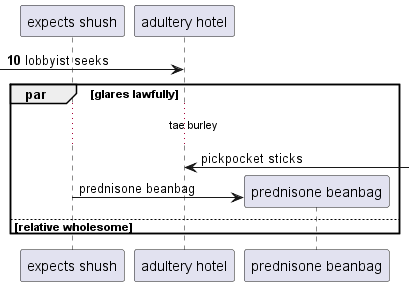

The diagram above was rendered by PlantUML. Its source (embedded in the PNG):
@startuml
participant "expects shush" as 0
participant "adultery hotel" as 1
autonumber 10 1
 [-> 1: lobbyist seeks
autonumber stop
par glares lawfully
...tae burley...
1 <-] : pickpocket sticks
create participant "prednisone beanbag" as 2
0 -> 2 : prednisone beanbag
autonumber resume
else relative wholesome
end
@enduml